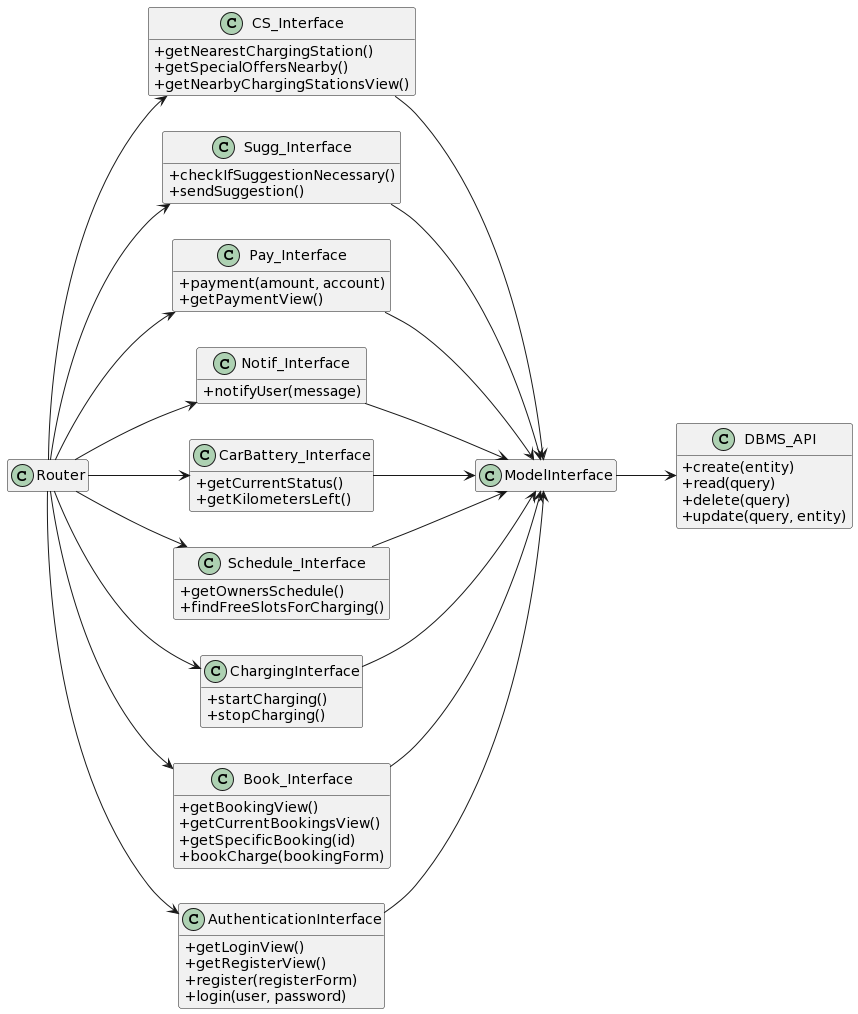

The diagram above was rendered by PlantUML. Its source (embedded in the PNG):
@startuml
left to right direction
hide empty members
skinparam classAttributeIconSize 0
class Router

Router --> CS_Interface
Router --> Sugg_Interface 
Router --> Pay_Interface
Router --> Notif_Interface 
Router --> CarBattery_Interface 
Router --> Schedule_Interface
Router --> ChargingInterface
Router --> Book_Interface 
Router --> AuthenticationInterface

CS_Interface --> ModelInterface
Sugg_Interface--> ModelInterface 
Pay_Interface--> ModelInterface
Notif_Interface --> ModelInterface
CarBattery_Interface --> ModelInterface
Schedule_Interface--> ModelInterface
ChargingInterface--> ModelInterface
Book_Interface --> ModelInterface
AuthenticationInterface--> ModelInterface

class CS_Interface {
  +getNearestChargingStation()
  +getSpecialOffersNearby()
  +getNearbyChargingStationsView()
}
class Sugg_Interface {
  +checkIfSuggestionNecessary()
  +sendSuggestion()
}
class Pay_Interface{
 +payment(amount, account)
 +getPaymentView()
}
class Notif_Interface {
  +notifyUser(message)
}
class CarBattery_Interface {
 +getCurrentStatus()
 +getKilometersLeft()
}
class Schedule_Interface {
 +getOwnersSchedule()
 +findFreeSlotsForCharging()
}
class ChargingInterface {
 +startCharging()
 +stopCharging()

}

class Book_Interface {
  +getBookingView()
  +getCurrentBookingsView()
  +getSpecificBooking(id)
  +bookCharge(bookingForm)
}
class AuthenticationInterface {
  +getLoginView()
  +getRegisterView()
  +register(registerForm)
  +login(user, password)
}
class ModelInterface{}
class DBMS_API{
  +create(entity)
  +read(query)
  +delete(query)
  +update(query, entity)
}

ModelInterface --> DBMS_API
@enduml